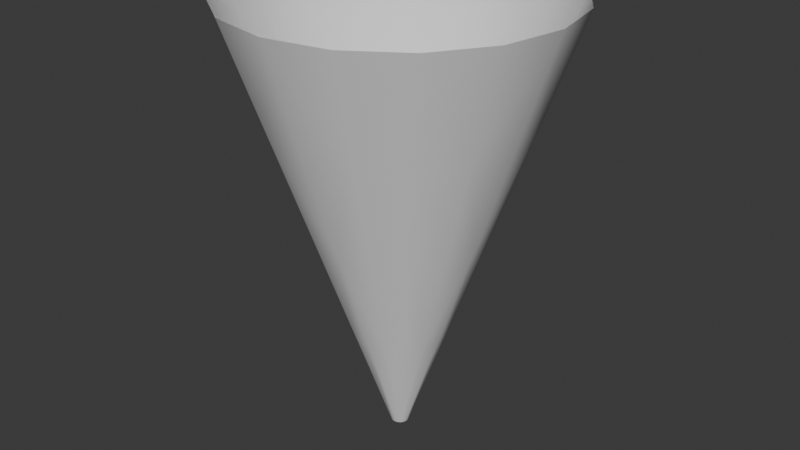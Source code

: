 # Source: lightBeam.blend  (saved by Blender 4.2.66; exported with 4.5.12 LTS)
import bpy
from mathutils import Matrix  # noqa: F401  (used for matrix-valued properties, if any)

bpy.ops.wm.read_factory_settings(use_empty=True)
scene = bpy.context.scene
scene.name = 'Scene'

# ---- collections
col_collection = bpy.data.collections.new('Collection'); scene.collection.children.link(col_collection)

# ---- world
world_world = bpy.data.worlds.new('World'); scene.world = world_world
world_world.use_nodes = True; world_world.node_tree.nodes.clear()
_N = world_world.node_tree.nodes; _L = world_world.node_tree.links
n0 = _N.new('ShaderNodeOutputWorld'); n0.name = 'World Output'; n0.location = (300, 300)
n1 = _N.new('ShaderNodeBackground'); n1.name = 'Background'; n1.location = (10, 300)
n1.inputs[0].default_value = (0.05088, 0.05088, 0.05088, 1.0)
_L.new(n1.outputs[0], n0.inputs[0])
n0.is_active_output = True
world_world.color = (0.05088, 0.05088, 0.05088)
world_world.sun_shadow_jitter_overblur = 0.0

# ---- meshes
me_lightbeam = bpy.data.meshes.new('LightBeam')
me_lightbeam.from_pydata([(-1.117e-08, 0.07972, 0.0), (-3.766e-09, 1.462, 3.959), (0.03051, 0.07365, 0.0), (0.5596, 1.351, 3.959), (0.05637, 0.05637, 0.0), (1.034, 1.034, 3.959), (0.07365, 0.03051, 0.0), (1.351, 0.5596, 3.959), (0.07972, -4.092e-09, 0.0), (1.462, 1.614e-09, 3.959), (0.07365, -0.03051, 0.0), (1.351, -0.5596, 3.959), (0.05637, -0.05637, 0.0), (1.034, -1.034, 3.959), (0.03051, -0.07365, 0.0), (0.5596, -1.351, 3.959), (-1.117e-08, -0.07972, 0.0), (-3.766e-09, -1.462, 3.959), (-0.03051, -0.07365, 0.0), (-0.5596, -1.351, 3.959), (-0.05637, -0.05637, 0.0), (-1.034, -1.034, 3.959), (-0.07365, -0.03051, 0.0), (-1.351, -0.5596, 3.959), (-0.07972, -4.092e-09, 0.0), (-1.462, 1.614e-09, 3.959), (-0.07365, 0.03051, 0.0), (-1.351, 0.5596, 3.959), (-0.05637, 0.05637, 0.0), (-1.034, 1.034, 3.959), (-0.03051, 0.07365, 0.0), (-0.5596, 1.351, 3.959), (-9.208e-09, 0.09269, 0.0), (-9.322e-09, 0.4253, 0.9898), (-7.47e-09, 0.771, 1.98), (-5.618e-09, 1.117, 2.969), (0.4273, 1.032, 2.969), (0.295, 0.7123, 1.98), (0.1628, 0.393, 0.9898), (0.7895, 0.7895, 2.969), (0.5451, 0.5451, 1.98), (0.3008, 0.3008, 0.9898), (1.032, 0.4273, 2.969), (0.7123, 0.295, 1.98), (0.393, 0.1628, 0.9898), (1.117, 1.878e-10, 2.969), (0.771, -1.239e-09, 1.98), (0.4253, -2.665e-09, 0.9898), (1.032, -0.4273, 2.969), (0.7123, -0.295, 1.98), (0.393, -0.1628, 0.9898), (0.7895, -0.7895, 2.969), (0.5451, -0.5451, 1.98), (0.3008, -0.3008, 0.9898), (0.4273, -1.032, 2.969), (0.295, -0.7123, 1.98), (0.1628, -0.393, 0.9898), (-5.618e-09, -1.117, 2.969), (-7.47e-09, -0.771, 1.98), (-9.322e-09, -0.4253, 0.9898), (-0.4273, -1.032, 2.969), (-0.295, -0.7123, 1.98), (-0.1628, -0.393, 0.9898), (-0.7895, -0.7895, 2.969), (-0.5451, -0.5451, 1.98), (-0.3008, -0.3008, 0.9898), (-1.032, -0.4273, 2.969), (-0.7123, -0.295, 1.98), (-0.393, -0.1628, 0.9898), (-1.117, 1.878e-10, 2.969), (-0.771, -1.239e-09, 1.98), (-0.4253, -2.665e-09, 0.9898), (-1.032, 0.4273, 2.969), (-0.7123, 0.295, 1.98), (-0.393, 0.1628, 0.9898), (-0.7895, 0.7895, 2.969), (-0.5451, 0.5451, 1.98), (-0.3008, 0.3008, 0.9898), (-0.4273, 1.032, 2.969), (-0.295, 0.7123, 1.98), (-0.1628, 0.393, 0.9898), (-0.1095, 0.2643, 0.1961)], [(32, 81)], [(33, 0, 30, 80), (80, 30, 28, 77), (77, 28, 26, 74), (74, 26, 24, 71), (71, 24, 22, 68), (68, 22, 20, 65), (65, 20, 18, 62), (62, 18, 16, 59), (59, 16, 14, 56), (56, 14, 12, 53), (53, 12, 10, 50), (50, 10, 8, 47), (47, 8, 6, 44), (44, 6, 4, 41), (41, 4, 2, 38), (35, 1, 3, 36), (0, 33, 38, 2), (33, 34, 37, 38), (34, 35, 36, 37), (5, 39, 36, 3), (39, 40, 37, 36), (40, 41, 38, 37), (7, 42, 39, 5), (42, 43, 40, 39), (43, 44, 41, 40), (9, 45, 42, 7), (45, 46, 43, 42), (46, 47, 44, 43), (11, 48, 45, 9), (48, 49, 46, 45), (49, 50, 47, 46), (13, 51, 48, 11), (51, 52, 49, 48), (52, 53, 50, 49), (15, 54, 51, 13), (54, 55, 52, 51), (55, 56, 53, 52), (17, 57, 54, 15), (57, 58, 55, 54), (58, 59, 56, 55), (19, 60, 57, 17), (60, 61, 58, 57), (61, 62, 59, 58), (21, 63, 60, 19), (63, 64, 61, 60), (64, 65, 62, 61), (23, 66, 63, 21), (66, 67, 64, 63), (67, 68, 65, 64), (25, 69, 66, 23), (69, 70, 67, 66), (70, 71, 68, 67), (27, 72, 69, 25), (72, 73, 70, 69), (73, 74, 71, 70), (29, 75, 72, 27), (75, 76, 73, 72), (76, 77, 74, 73), (31, 78, 75, 29), (78, 79, 76, 75), (79, 80, 77, 76), (1, 35, 78, 31), (35, 34, 79, 78), (34, 33, 80, 79)])
me_lightbeam.polygons.foreach_set('use_smooth', [True] * 64)
_uv = me_lightbeam.uv_layers.new(name='UVMap')
_uv.uv.foreach_set('vector', [0.0, 0.625, 0.0, 0.5, 0.0625, 0.5, 0.0625, 0.625, 0.0625, 0.625, 0.0625, 0.5, 0.125, 0.5, 0.125, 0.625, 0.125, 0.625, 0.125, 0.5, 0.1875, 0.5, 0.1875, 0.625, 0.1875, 0.625, 0.1875, 0.5, 0.25, 0.5, 0.25, 0.625, 0.25, 0.625, 0.25, 0.5, 0.3125, 0.5, 0.3125, 0.625, 0.3125, 0.625, 0.3125, 0.5, 0.375, 0.5, 0.375, 0.625, 0.375, 0.625, 0.375, 0.5, 0.4375, 0.5, 0.4375, 0.625, 0.4375, 0.625, 0.4375, 0.5, 0.5, 0.5, 0.5, 0.625, 0.5, 0.625, 0.5, 0.5, 0.5625, 0.5, 0.5625, 0.625, 0.5625, 0.625, 0.5625, 0.5, 0.625, 0.5, 0.625, 0.625, 0.625, 0.625, 0.625, 0.5, 0.6875, 0.5, 0.6875, 0.625, 0.6875, 0.625, 0.6875, 0.5, 0.75, 0.5, 0.75, 0.625, 0.75, 0.625, 0.75, 0.5, 0.8125, 0.5, 0.8125, 0.625, 0.8125, 0.625, 0.8125, 0.5, 0.875, 0.5, 0.875, 0.625, 0.875, 0.625, 0.875, 0.5, 0.9375, 0.5, 0.9375, 0.625, 1.0, 0.875, 1.0, 1.0, 0.9375, 1.0, 0.9375, 0.875, 1.0, 0.5, 1.0, 0.625, 0.9375, 0.625, 0.9375, 0.5, 1.0, 0.625, 1.0, 0.75, 0.9375, 0.75, 0.9375, 0.625, 1.0, 0.75, 1.0, 0.875, 0.9375, 0.875, 0.9375, 0.75, 0.875, 1.0, 0.875, 0.875, 0.9375, 0.875, 0.9375, 1.0, 0.875, 0.875, 0.875, 0.75, 0.9375, 0.75, 0.9375, 0.875, 0.875, 0.75, 0.875, 0.625, 0.9375, 0.625, 0.9375, 0.75, 0.8125, 1.0, 0.8125, 0.875, 0.875, 0.875, 0.875, 1.0, 0.8125, 0.875, 0.8125, 0.75, 0.875, 0.75, 0.875, 0.875, 0.8125, 0.75, 0.8125, 0.625, 0.875, 0.625, 0.875, 0.75, 0.75, 1.0, 0.75, 0.875, 0.8125, 0.875, 0.8125, 1.0, 0.75, 0.875, 0.75, 0.75, 0.8125, 0.75, 0.8125, 0.875, 0.75, 0.75, 0.75, 0.625, 0.8125, 0.625, 0.8125, 0.75, 0.6875, 1.0, 0.6875, 0.875, 0.75, 0.875, 0.75, 1.0, 0.6875, 0.875, 0.6875, 0.75, 0.75, 0.75, 0.75, 0.875, 0.6875, 0.75, 0.6875, 0.625, 0.75, 0.625, 0.75, 0.75, 0.625, 1.0, 0.625, 0.875, 0.6875, 0.875, 0.6875, 1.0, 0.625, 0.875, 0.625, 0.75, 0.6875, 0.75, 0.6875, 0.875, 0.625, 0.75, 0.625, 0.625, 0.6875, 0.625, 0.6875, 0.75, 0.5625, 1.0, 0.5625, 0.875, 0.625, 0.875, 0.625, 1.0, 0.5625, 0.875, 0.5625, 0.75, 0.625, 0.75, 0.625, 0.875, 0.5625, 0.75, 0.5625, 0.625, 0.625, 0.625, 0.625, 0.75, 0.5, 1.0, 0.5, 0.875, 0.5625, 0.875, 0.5625, 1.0, 0.5, 0.875, 0.5, 0.75, 0.5625, 0.75, 0.5625, 0.875, 0.5, 0.75, 0.5, 0.625, 0.5625, 0.625, 0.5625, 0.75, 0.4375, 1.0, 0.4375, 0.875, 0.5, 0.875, 0.5, 1.0, 0.4375, 0.875, 0.4375, 0.75, 0.5, 0.75, 0.5, 0.875, 0.4375, 0.75, 0.4375, 0.625, 0.5, 0.625, 0.5, 0.75, 0.375, 1.0, 0.375, 0.875, 0.4375, 0.875, 0.4375, 1.0, 0.375, 0.875, 0.375, 0.75, 0.4375, 0.75, 0.4375, 0.875, 0.375, 0.75, 0.375, 0.625, 0.4375, 0.625, 0.4375, 0.75, 0.3125, 1.0, 0.3125, 0.875, 0.375, 0.875, 0.375, 1.0, 0.3125, 0.875, 0.3125, 0.75, 0.375, 0.75, 0.375, 0.875, 0.3125, 0.75, 0.3125, 0.625, 0.375, 0.625, 0.375, 0.75, 0.25, 1.0, 0.25, 0.875, 0.3125, 0.875, 0.3125, 1.0, 0.25, 0.875, 0.25, 0.75, 0.3125, 0.75, 0.3125, 0.875, 0.25, 0.75, 0.25, 0.625, 0.3125, 0.625, 0.3125, 0.75, 0.1875, 1.0, 0.1875, 0.875, 0.25, 0.875, 0.25, 1.0, 0.1875, 0.875, 0.1875, 0.75, 0.25, 0.75, 0.25, 0.875, 0.1875, 0.75, 0.1875, 0.625, 0.25, 0.625, 0.25, 0.75, 0.125, 1.0, 0.125, 0.875, 0.1875, 0.875, 0.1875, 1.0, 0.125, 0.875, 0.125, 0.75, 0.1875, 0.75, 0.1875, 0.875, 0.125, 0.75, 0.125, 0.625, 0.1875, 0.625, 0.1875, 0.75, 0.0625, 1.0, 0.0625, 0.875, 0.125, 0.875, 0.125, 1.0, 0.0625, 0.875, 0.0625, 0.75, 0.125, 0.75, 0.125, 0.875, 0.0625, 0.75, 0.0625, 0.625, 0.125, 0.625, 0.125, 0.75, 0.0, 1.0, 0.0, 0.875, 0.0625, 0.875, 0.0625, 1.0, 0.0, 0.875, 0.0, 0.75, 0.0625, 0.75, 0.0625, 0.875, 0.0, 0.75, 0.0, 0.625, 0.0625, 0.625, 0.0625, 0.75])
_ca = me_lightbeam.color_attributes.new('Attribute', 'BYTE_COLOR', 'CORNER')
_ca.data.foreach_set('color', [0.521, 0.521, 0.521, 1.0, 1.0, 1.0, 1.0, 1.0, 1.0, 1.0, 1.0, 1.0, 0.5271, 0.5271, 0.5271, 1.0, 0.5271, 0.5271, 0.5271, 1.0, 1.0, 1.0, 1.0, 1.0, 1.0, 1.0, 1.0, 1.0, 0.5271, 0.5271, 0.5271, 1.0, 0.5271, 0.5271, 0.5271, 1.0, 1.0, 1.0, 1.0, 1.0, 1.0, 1.0, 1.0, 1.0, 0.5271, 0.5271, 0.5271, 1.0, 0.5271, 0.5271, 0.5271, 1.0, 1.0, 1.0, 1.0, 1.0, 1.0, 1.0, 1.0, 1.0, 0.5271, 0.5271, 0.5271, 1.0, 0.5271, 0.5271, 0.5271, 1.0, 1.0, 1.0, 1.0, 1.0, 1.0, 1.0, 1.0, 1.0, 0.5271, 0.5271, 0.5271, 1.0, 0.5271, 0.5271, 0.5271, 1.0, 1.0, 1.0, 1.0, 1.0, 1.0, 1.0, 1.0, 1.0, 0.5271, 0.5271, 0.5271, 1.0, 0.5271, 0.5271, 0.5271, 1.0, 1.0, 1.0, 1.0, 1.0, 1.0, 1.0, 1.0, 1.0, 0.5271, 0.5271, 0.5271, 1.0, 0.5271, 0.5271, 0.5271, 1.0, 1.0, 1.0, 1.0, 1.0, 1.0, 1.0, 1.0, 1.0, 0.5271, 0.5271, 0.5271, 1.0, 0.5271, 0.5271, 0.5271, 1.0, 1.0, 1.0, 1.0, 1.0, 1.0, 1.0, 1.0, 1.0, 0.5271, 0.5271, 0.5271, 1.0, 0.5271, 0.5271, 0.5271, 1.0, 1.0, 1.0, 1.0, 1.0, 1.0, 1.0, 1.0, 1.0, 0.5271, 0.5271, 0.5271, 1.0, 0.5271, 0.5271, 0.5271, 1.0, 1.0, 1.0, 1.0, 1.0, 1.0, 1.0, 1.0, 1.0, 0.5271, 0.5271, 0.5271, 1.0, 0.5271, 0.5271, 0.5271, 1.0, 1.0, 1.0, 1.0, 1.0, 1.0, 1.0, 1.0, 1.0, 0.5271, 0.5271, 0.5271, 1.0, 0.5271, 0.5271, 0.5271, 1.0, 1.0, 1.0, 1.0, 1.0, 1.0, 1.0, 1.0, 1.0, 0.5271, 0.5271, 0.5271, 1.0, 0.5271, 0.5271, 0.5271, 1.0, 1.0, 1.0, 1.0, 1.0, 1.0, 1.0, 1.0, 1.0, 0.5271, 0.5271, 0.5271, 1.0, 0.5271, 0.5271, 0.5271, 1.0, 1.0, 1.0, 1.0, 1.0, 1.0, 1.0, 1.0, 1.0, 0.5271, 0.5271, 0.5271, 1.0, 0.05127, 0.05127, 0.05127, 1.0, 0.0, 0.0, 0.0, 1.0, 0.0, 0.0, 0.0, 1.0, 0.05127, 0.05127, 0.05127, 1.0, 1.0, 1.0, 1.0, 1.0, 0.521, 0.521, 0.521, 1.0, 0.5271, 0.5271, 0.5271, 1.0, 1.0, 1.0, 1.0, 1.0, 0.521, 0.521, 0.521, 1.0, 0.2122, 0.2122, 0.2122, 1.0, 0.2159, 0.2159, 0.2159, 1.0, 0.5271, 0.5271, 0.5271, 1.0, 0.2122, 0.2122, 0.2122, 1.0, 0.05127, 0.05127, 0.05127, 1.0, 0.05127, 0.05127, 0.05127, 1.0, 0.2159, 0.2159, 0.2159, 1.0, 0.0, 0.0, 0.0, 1.0, 0.05127, 0.05127, 0.05127, 1.0, 0.05127, 0.05127, 0.05127, 1.0, 0.0, 0.0, 0.0, 1.0, 0.05127, 0.05127, 0.05127, 1.0, 0.2159, 0.2159, 0.2159, 1.0, 0.2159, 0.2159, 0.2159, 1.0, 0.05127, 0.05127, 0.05127, 1.0, 0.2159, 0.2159, 0.2159, 1.0, 0.5271, 0.5271, 0.5271, 1.0, 0.5271, 0.5271, 0.5271, 1.0, 0.2159, 0.2159, 0.2159, 1.0, 0.0, 0.0, 0.0, 1.0, 0.05127, 0.05127, 0.05127, 1.0, 0.05127, 0.05127, 0.05127, 1.0, 0.0, 0.0, 0.0, 1.0, 0.05127, 0.05127, 0.05127, 1.0, 0.2159, 0.2159, 0.2159, 1.0, 0.2159, 0.2159, 0.2159, 1.0, 0.05127, 0.05127, 0.05127, 1.0, 0.2159, 0.2159, 0.2159, 1.0, 0.5271, 0.5271, 0.5271, 1.0, 0.5271, 0.5271, 0.5271, 1.0, 0.2159, 0.2159, 0.2159, 1.0, 0.0, 0.0, 0.0, 1.0, 0.05127, 0.05127, 0.05127, 1.0, 0.05127, 0.05127, 0.05127, 1.0, 0.0, 0.0, 0.0, 1.0, 0.05127, 0.05127, 0.05127, 1.0, 0.2159, 0.2159, 0.2159, 1.0, 0.2159, 0.2159, 0.2159, 1.0, 0.05127, 0.05127, 0.05127, 1.0, 0.2159, 0.2159, 0.2159, 1.0, 0.5271, 0.5271, 0.5271, 1.0, 0.5271, 0.5271, 0.5271, 1.0, 0.2159, 0.2159, 0.2159, 1.0, 0.0, 0.0, 0.0, 1.0, 0.05127, 0.05127, 0.05127, 1.0, 0.05127, 0.05127, 0.05127, 1.0, 0.0, 0.0, 0.0, 1.0, 0.05127, 0.05127, 0.05127, 1.0, 0.2159, 0.2159, 0.2159, 1.0, 0.2159, 0.2159, 0.2159, 1.0, 0.05127, 0.05127, 0.05127, 1.0, 0.2159, 0.2159, 0.2159, 1.0, 0.5271, 0.5271, 0.5271, 1.0, 0.5271, 0.5271, 0.5271, 1.0, 0.2159, 0.2159, 0.2159, 1.0, 0.0, 0.0, 0.0, 1.0, 0.05127, 0.05127, 0.05127, 1.0, 0.05127, 0.05127, 0.05127, 1.0, 0.0, 0.0, 0.0, 1.0, 0.05127, 0.05127, 0.05127, 1.0, 0.2159, 0.2159, 0.2159, 1.0, 0.2159, 0.2159, 0.2159, 1.0, 0.05127, 0.05127, 0.05127, 1.0, 0.2159, 0.2159, 0.2159, 1.0, 0.5271, 0.5271, 0.5271, 1.0, 0.5271, 0.5271, 0.5271, 1.0, 0.2159, 0.2159, 0.2159, 1.0, 0.0, 0.0, 0.0, 1.0, 0.05127, 0.05127, 0.05127, 1.0, 0.05127, 0.05127, 0.05127, 1.0, 0.0, 0.0, 0.0, 1.0, 0.05127, 0.05127, 0.05127, 1.0, 0.2159, 0.2159, 0.2159, 1.0, 0.2159, 0.2159, 0.2159, 1.0, 0.05127, 0.05127, 0.05127, 1.0, 0.2159, 0.2159, 0.2159, 1.0, 0.5271, 0.5271, 0.5271, 1.0, 0.5271, 0.5271, 0.5271, 1.0, 0.2159, 0.2159, 0.2159, 1.0, 0.0, 0.0, 0.0, 1.0, 0.05127, 0.05127, 0.05127, 1.0, 0.05127, 0.05127, 0.05127, 1.0, 0.0, 0.0, 0.0, 1.0, 0.05127, 0.05127, 0.05127, 1.0, 0.2159, 0.2159, 0.2159, 1.0, 0.2159, 0.2159, 0.2159, 1.0, 0.05127, 0.05127, 0.05127, 1.0, 0.2159, 0.2159, 0.2159, 1.0, 0.5271, 0.5271, 0.5271, 1.0, 0.5271, 0.5271, 0.5271, 1.0, 0.2159, 0.2159, 0.2159, 1.0, 0.0, 0.0, 0.0, 1.0, 0.05127, 0.05127, 0.05127, 1.0, 0.05127, 0.05127, 0.05127, 1.0, 0.0, 0.0, 0.0, 1.0, 0.05127, 0.05127, 0.05127, 1.0, 0.2159, 0.2159, 0.2159, 1.0, 0.2159, 0.2159, 0.2159, 1.0, 0.05127, 0.05127, 0.05127, 1.0, 0.2159, 0.2159, 0.2159, 1.0, 0.5271, 0.5271, 0.5271, 1.0, 0.5271, 0.5271, 0.5271, 1.0, 0.2159, 0.2159, 0.2159, 1.0, 0.0, 0.0, 0.0, 1.0, 0.05127, 0.05127, 0.05127, 1.0, 0.05127, 0.05127, 0.05127, 1.0, 0.0, 0.0, 0.0, 1.0, 0.05127, 0.05127, 0.05127, 1.0, 0.2159, 0.2159, 0.2159, 1.0, 0.2159, 0.2159, 0.2159, 1.0, 0.05127, 0.05127, 0.05127, 1.0, 0.2159, 0.2159, 0.2159, 1.0, 0.5271, 0.5271, 0.5271, 1.0, 0.5271, 0.5271, 0.5271, 1.0, 0.2159, 0.2159, 0.2159, 1.0, 0.0, 0.0, 0.0, 1.0, 0.05127, 0.05127, 0.05127, 1.0, 0.05127, 0.05127, 0.05127, 1.0, 0.0, 0.0, 0.0, 1.0, 0.05127, 0.05127, 0.05127, 1.0, 0.2159, 0.2159, 0.2159, 1.0, 0.2159, 0.2159, 0.2159, 1.0, 0.05127, 0.05127, 0.05127, 1.0, 0.2159, 0.2159, 0.2159, 1.0, 0.5271, 0.5271, 0.5271, 1.0, 0.5271, 0.5271, 0.5271, 1.0, 0.2159, 0.2159, 0.2159, 1.0, 0.0, 0.0, 0.0, 1.0, 0.05127, 0.05127, 0.05127, 1.0, 0.05127, 0.05127, 0.05127, 1.0, 0.0, 0.0, 0.0, 1.0, 0.05127, 0.05127, 0.05127, 1.0, 0.2159, 0.2159, 0.2159, 1.0, 0.2159, 0.2159, 0.2159, 1.0, 0.05127, 0.05127, 0.05127, 1.0, 0.2159, 0.2159, 0.2159, 1.0, 0.5271, 0.5271, 0.5271, 1.0, 0.5271, 0.5271, 0.5271, 1.0, 0.2159, 0.2159, 0.2159, 1.0, 0.0, 0.0, 0.0, 1.0, 0.05127, 0.05127, 0.05127, 1.0, 0.05127, 0.05127, 0.05127, 1.0, 0.0, 0.0, 0.0, 1.0, 0.05127, 0.05127, 0.05127, 1.0, 0.2159, 0.2159, 0.2159, 1.0, 0.2159, 0.2159, 0.2159, 1.0, 0.05127, 0.05127, 0.05127, 1.0, 0.2159, 0.2159, 0.2159, 1.0, 0.5271, 0.5271, 0.5271, 1.0, 0.5271, 0.5271, 0.5271, 1.0, 0.2159, 0.2159, 0.2159, 1.0, 0.0, 0.0, 0.0, 1.0, 0.05127, 0.05127, 0.05127, 1.0, 0.05127, 0.05127, 0.05127, 1.0, 0.0, 0.0, 0.0, 1.0, 0.05127, 0.05127, 0.05127, 1.0, 0.2159, 0.2159, 0.2159, 1.0, 0.2159, 0.2159, 0.2159, 1.0, 0.05127, 0.05127, 0.05127, 1.0, 0.2159, 0.2159, 0.2159, 1.0, 0.5271, 0.5271, 0.5271, 1.0, 0.5271, 0.5271, 0.5271, 1.0, 0.2159, 0.2159, 0.2159, 1.0, 0.0, 0.0, 0.0, 1.0, 0.05127, 0.05127, 0.05127, 1.0, 0.05127, 0.05127, 0.05127, 1.0, 0.0, 0.0, 0.0, 1.0, 0.05127, 0.05127, 0.05127, 1.0, 0.2159, 0.2159, 0.2159, 1.0, 0.2159, 0.2159, 0.2159, 1.0, 0.05127, 0.05127, 0.05127, 1.0, 0.2159, 0.2159, 0.2159, 1.0, 0.5271, 0.5271, 0.5271, 1.0, 0.5271, 0.5271, 0.5271, 1.0, 0.2159, 0.2159, 0.2159, 1.0, 0.0, 0.0, 0.0, 1.0, 0.05127, 0.05127, 0.05127, 1.0, 0.05127, 0.05127, 0.05127, 1.0, 0.0, 0.0, 0.0, 1.0, 0.05127, 0.05127, 0.05127, 1.0, 0.2122, 0.2122, 0.2122, 1.0, 0.2159, 0.2159, 0.2159, 1.0, 0.05127, 0.05127, 0.05127, 1.0, 0.2122, 0.2122, 0.2122, 1.0, 0.521, 0.521, 0.521, 1.0, 0.5271, 0.5271, 0.5271, 1.0, 0.2159, 0.2159, 0.2159, 1.0])
me_lightbeam.use_paint_bone_selection = False
me_lightbeam.use_paint_mask_vertex = True
me_lightbeam.update()

# ---- objects
ob_lightbeam = bpy.data.objects.new('LightBeam', me_lightbeam)

# ---- transforms, parenting, visibility, modifiers, constraints
ob_lightbeam.location = (0.0, 0.0, 0.0)
_m = ob_lightbeam.modifiers.new('Triangulate', 'TRIANGULATE')
_m.quad_method = 'BEAUTY'

# ---- collection membership
col_collection.objects.link(ob_lightbeam)

# ---- scene / render settings (as saved in the file)
scene.frame_start = 1; scene.frame_end = 250; scene.frame_set(1)
scene.render.engine = 'BLENDER_EEVEE_NEXT'
bpy.context.view_layer.update()

# ---- added for rendering (the .blend has no active camera and no usable light): camera, sun
cam_auto = bpy.data.cameras.new('AutoCamera')
cam_auto.lens = 50.0
cam_auto.sensor_width = 36.0
cam_auto.clip_end = 1000.0
ob_auto_camera = bpy.data.objects.new('AutoCamera', cam_auto)
scene.collection.objects.link(ob_auto_camera)
ob_auto_camera.location = (5.29707, -6.35649, 6.21716)
ob_auto_camera.rotation_euler = (1.09748, -7.21219e-08, 0.694738)
scene.camera = ob_auto_camera
light_auto_sun = bpy.data.lights.new('AutoSun', 'SUN')
light_auto_sun.energy = 3.0
light_auto_sun.angle = 0.0523599
ob_auto_sun = bpy.data.objects.new('AutoSun', light_auto_sun)
scene.collection.objects.link(ob_auto_sun)
ob_auto_sun.rotation_euler = (0.872665, 0.174533, 0.523599)
bpy.context.view_layer.update()
